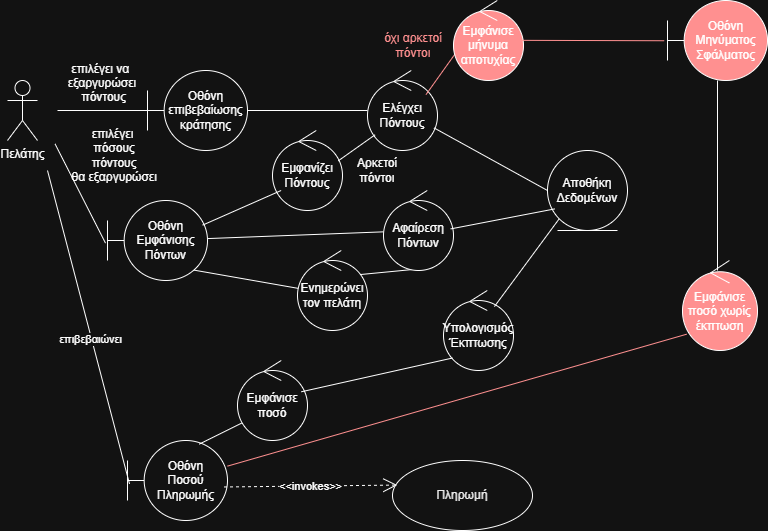

The diagram above was exported from draw.io. Its source (the exported page's mxGraphModel, read from the mxfile embedded in the PNG):
<mxGraphModel dx="1426" dy="777" grid="1" gridSize="10" guides="1" tooltips="1" connect="1" arrows="1" fold="1" page="1" pageScale="1" pageWidth="827" pageHeight="1169" math="0" shadow="0">
  <root>
    <mxCell id="0" />
    <mxCell id="1" parent="0" />
    <mxCell id="dpOCdjdzn98epr7oNtR9-1" value="Πελάτης" style="shape=umlActor;verticalLabelPosition=bottom;verticalAlign=top;html=1;outlineConnect=0;" parent="1" vertex="1">
      <mxGeometry x="20" y="90" width="30" height="60" as="geometry" />
    </mxCell>
    <mxCell id="dpOCdjdzn98epr7oNtR9-4" value="Οθόνη&lt;div&gt;επιβεβαίωσης κράτησης&lt;/div&gt;" style="shape=umlBoundary;whiteSpace=wrap;html=1;" parent="1" vertex="1">
      <mxGeometry x="160" y="80" width="100" height="80" as="geometry" />
    </mxCell>
    <mxCell id="dpOCdjdzn98epr7oNtR9-5" value="Ελέγχει&lt;div&gt;Πόντους&lt;/div&gt;" style="ellipse;shape=umlControl;whiteSpace=wrap;html=1;" parent="1" vertex="1">
      <mxGeometry x="380" y="80" width="70" height="80" as="geometry" />
    </mxCell>
    <mxCell id="dpOCdjdzn98epr7oNtR9-6" value="Εμφανίζει&lt;div&gt;Πόντους&lt;/div&gt;" style="ellipse;shape=umlControl;whiteSpace=wrap;html=1;" parent="1" vertex="1">
      <mxGeometry x="285" y="140" width="70" height="80" as="geometry" />
    </mxCell>
    <mxCell id="dpOCdjdzn98epr7oNtR9-42" style="rounded=0;orthogonalLoop=1;jettySize=auto;html=1;entryX=0.047;entryY=0.479;entryDx=0;entryDy=0;entryPerimeter=0;exitX=0.864;exitY=0.87;exitDx=0;exitDy=0;exitPerimeter=0;endArrow=none;startFill=0;" parent="1" source="dpOCdjdzn98epr7oNtR9-7" target="dpOCdjdzn98epr7oNtR9-11" edge="1">
      <mxGeometry relative="1" as="geometry">
        <mxPoint x="250" y="330" as="targetPoint" />
      </mxGeometry>
    </mxCell>
    <mxCell id="dpOCdjdzn98epr7oNtR9-44" value="" style="rounded=0;orthogonalLoop=1;jettySize=auto;html=1;endArrow=none;startFill=0;" parent="1" source="dpOCdjdzn98epr7oNtR9-7" target="dpOCdjdzn98epr7oNtR9-9" edge="1">
      <mxGeometry relative="1" as="geometry" />
    </mxCell>
    <mxCell id="dpOCdjdzn98epr7oNtR9-7" value="Οθόνη&lt;div&gt;Εμφάνισης&lt;/div&gt;&lt;div&gt;Πόντων&lt;/div&gt;" style="shape=umlBoundary;whiteSpace=wrap;html=1;" parent="1" vertex="1">
      <mxGeometry x="120" y="210" width="100" height="80" as="geometry" />
    </mxCell>
    <mxCell id="dpOCdjdzn98epr7oNtR9-31" style="rounded=0;orthogonalLoop=1;jettySize=auto;html=1;exitX=0;exitY=0.5;exitDx=0;exitDy=0;endArrow=none;startFill=0;" parent="1" source="dpOCdjdzn98epr7oNtR9-8" target="dpOCdjdzn98epr7oNtR9-5" edge="1">
      <mxGeometry relative="1" as="geometry" />
    </mxCell>
    <mxCell id="dpOCdjdzn98epr7oNtR9-8" value="Αποθήκη Δεδομένων" style="ellipse;shape=umlEntity;whiteSpace=wrap;html=1;" parent="1" vertex="1">
      <mxGeometry x="560" y="160" width="80" height="80" as="geometry" />
    </mxCell>
    <mxCell id="dpOCdjdzn98epr7oNtR9-33" value="" style="rounded=0;orthogonalLoop=1;jettySize=auto;html=1;endArrow=none;startFill=0;exitX=0.123;exitY=0.75;exitDx=0;exitDy=0;exitPerimeter=0;entryX=0.951;entryY=0.308;entryDx=0;entryDy=0;entryPerimeter=0;" parent="1" source="dpOCdjdzn98epr7oNtR9-6" target="dpOCdjdzn98epr7oNtR9-7" edge="1">
      <mxGeometry relative="1" as="geometry" />
    </mxCell>
    <mxCell id="dpOCdjdzn98epr7oNtR9-34" value="" style="rounded=0;orthogonalLoop=1;jettySize=auto;html=1;entryX=0.809;entryY=0.308;entryDx=0;entryDy=0;entryPerimeter=0;endArrow=none;startFill=0;exitX=0.71;exitY=0.963;exitDx=0;exitDy=0;exitPerimeter=0;" parent="1" source="dpOCdjdzn98epr7oNtR9-9" target="dpOCdjdzn98epr7oNtR9-11" edge="1">
      <mxGeometry relative="1" as="geometry">
        <mxPoint x="507.99" y="276" as="sourcePoint" />
      </mxGeometry>
    </mxCell>
    <mxCell id="dpOCdjdzn98epr7oNtR9-9" value="Αφαίρεση&lt;div&gt;Πόντων&lt;/div&gt;" style="ellipse;shape=umlControl;whiteSpace=wrap;html=1;" parent="1" vertex="1">
      <mxGeometry x="396" y="200" width="70" height="80" as="geometry" />
    </mxCell>
    <mxCell id="dpOCdjdzn98epr7oNtR9-11" value="Ενημερώνει&lt;div&gt;τον πελάτη&lt;/div&gt;" style="ellipse;shape=umlControl;whiteSpace=wrap;html=1;" parent="1" vertex="1">
      <mxGeometry x="310" y="260" width="70" height="80" as="geometry" />
    </mxCell>
    <mxCell id="dpOCdjdzn98epr7oNtR9-12" value="Οθόνη&lt;div&gt;Ποσού&lt;/div&gt;&lt;div&gt;Πληρωμής&lt;/div&gt;" style="shape=umlBoundary;whiteSpace=wrap;html=1;" parent="1" vertex="1">
      <mxGeometry x="140" y="450" width="100" height="80" as="geometry" />
    </mxCell>
    <mxCell id="dpOCdjdzn98epr7oNtR9-36" value="" style="rounded=0;orthogonalLoop=1;jettySize=auto;html=1;endArrow=none;startFill=0;entryX=0.718;entryY=0.045;entryDx=0;entryDy=0;entryPerimeter=0;exitX=0.116;exitY=0.758;exitDx=0;exitDy=0;exitPerimeter=0;" parent="1" source="dpOCdjdzn98epr7oNtR9-14" target="dpOCdjdzn98epr7oNtR9-12" edge="1">
      <mxGeometry relative="1" as="geometry">
        <mxPoint x="320" y="505" as="sourcePoint" />
        <mxPoint x="240" y="505" as="targetPoint" />
      </mxGeometry>
    </mxCell>
    <mxCell id="dpOCdjdzn98epr7oNtR9-13" value="Υπολογισμός&lt;div&gt;Έκπτωσης&lt;/div&gt;" style="ellipse;shape=umlControl;whiteSpace=wrap;html=1;" parent="1" vertex="1">
      <mxGeometry x="456" y="300" width="70" height="80" as="geometry" />
    </mxCell>
    <mxCell id="dpOCdjdzn98epr7oNtR9-14" value="Εμφάνισε ποσό" style="ellipse;shape=umlControl;whiteSpace=wrap;html=1;" parent="1" vertex="1">
      <mxGeometry x="250" y="370" width="70" height="80" as="geometry" />
    </mxCell>
    <mxCell id="dpOCdjdzn98epr7oNtR9-15" value="&lt;font style=&quot;color: rgb(0, 0, 0);&quot;&gt;Πληρωμή&lt;/font&gt;" style="ellipse;whiteSpace=wrap;html=1;" parent="1" vertex="1">
      <mxGeometry x="405" y="470" width="140" height="70" as="geometry" />
    </mxCell>
    <mxCell id="dpOCdjdzn98epr7oNtR9-20" value="επιλέγει να &#10;εξαργυρώσει&#10; πόντους" style="line;strokeWidth=1;fillColor=none;align=center;verticalAlign=bottom;spacingTop=-1;spacingLeft=3;spacingRight=3;rotatable=0;labelPosition=center;points=[];portConstraint=eastwest;strokeColor=inherit;verticalLabelPosition=top;" parent="1" vertex="1">
      <mxGeometry x="70" y="116" width="90" height="8" as="geometry" />
    </mxCell>
    <mxCell id="dpOCdjdzn98epr7oNtR9-22" style="rounded=0;orthogonalLoop=1;jettySize=auto;html=1;entryX=-0.02;entryY=0.533;entryDx=0;entryDy=0;entryPerimeter=0;endArrow=none;startFill=0;exitX=-0.022;exitY=0.335;exitDx=0;exitDy=0;exitPerimeter=0;" parent="1" source="dpOCdjdzn98epr7oNtR9-23" target="dpOCdjdzn98epr7oNtR9-7" edge="1">
      <mxGeometry relative="1" as="geometry">
        <mxPoint x="70" y="140" as="sourcePoint" />
      </mxGeometry>
    </mxCell>
    <mxCell id="dpOCdjdzn98epr7oNtR9-23" value="επιλέγει&lt;div&gt;&amp;nbsp;πόσους&lt;/div&gt;&lt;div&gt;&amp;nbsp;πόντους&lt;/div&gt;&lt;div&gt;&amp;nbsp;θα εξαργυρώσει&lt;/div&gt;" style="text;html=1;align=center;verticalAlign=middle;resizable=0;points=[];autosize=1;strokeColor=none;fillColor=none;" parent="1" vertex="1">
      <mxGeometry x="70" y="130" width="110" height="70" as="geometry" />
    </mxCell>
    <mxCell id="dpOCdjdzn98epr7oNtR9-24" style="rounded=0;orthogonalLoop=1;jettySize=auto;html=1;endArrow=none;startFill=0;entryX=0.02;entryY=0.543;entryDx=0;entryDy=0;entryPerimeter=0;" parent="1" target="dpOCdjdzn98epr7oNtR9-12" edge="1">
      <mxGeometry relative="1" as="geometry">
        <mxPoint x="60" y="180" as="sourcePoint" />
        <mxPoint x="160" y="463" as="targetPoint" />
      </mxGeometry>
    </mxCell>
    <mxCell id="dpOCdjdzn98epr7oNtR9-25" value="επιβεβαιώνει" style="edgeLabel;html=1;align=center;verticalAlign=middle;resizable=0;points=[];" parent="dpOCdjdzn98epr7oNtR9-24" connectable="0" vertex="1">
      <mxGeometry x="0.0731" y="-2" relative="1" as="geometry">
        <mxPoint as="offset" />
      </mxGeometry>
    </mxCell>
    <mxCell id="dpOCdjdzn98epr7oNtR9-26" value="" style="line;strokeWidth=1;fillColor=none;align=left;verticalAlign=middle;spacingTop=-1;spacingLeft=3;spacingRight=3;rotatable=0;labelPosition=right;points=[];portConstraint=eastwest;strokeColor=inherit;" parent="1" vertex="1">
      <mxGeometry x="260" y="116" width="120" height="8" as="geometry" />
    </mxCell>
    <mxCell id="dpOCdjdzn98epr7oNtR9-39" style="rounded=0;orthogonalLoop=1;jettySize=auto;html=1;entryX=0.96;entryY=0.48;entryDx=0;entryDy=0;entryPerimeter=0;endArrow=none;startFill=0;exitX=0.091;exitY=0.73;exitDx=0;exitDy=0;exitPerimeter=0;" parent="1" source="dpOCdjdzn98epr7oNtR9-8" target="dpOCdjdzn98epr7oNtR9-9" edge="1">
      <mxGeometry relative="1" as="geometry">
        <mxPoint x="650" y="120" as="sourcePoint" />
        <mxPoint x="541.8699999999999" y="216.8800000000001" as="targetPoint" />
      </mxGeometry>
    </mxCell>
    <mxCell id="dpOCdjdzn98epr7oNtR9-40" style="rounded=0;orthogonalLoop=1;jettySize=auto;html=1;exitX=0;exitY=1;exitDx=0;exitDy=0;entryX=0.727;entryY=0.201;entryDx=0;entryDy=0;entryPerimeter=0;endArrow=none;startFill=0;" parent="1" source="dpOCdjdzn98epr7oNtR9-8" target="dpOCdjdzn98epr7oNtR9-13" edge="1">
      <mxGeometry relative="1" as="geometry" />
    </mxCell>
    <mxCell id="dpOCdjdzn98epr7oNtR9-48" value="" style="rounded=0;orthogonalLoop=1;jettySize=auto;html=1;entryX=0.836;entryY=0.301;entryDx=0;entryDy=0;entryPerimeter=0;endArrow=none;startFill=0;fillColor=#e51400;strokeColor=#FF0000;" parent="1" target="dpOCdjdzn98epr7oNtR9-5" edge="1">
      <mxGeometry relative="1" as="geometry">
        <mxPoint x="470" y="60" as="sourcePoint" />
      </mxGeometry>
    </mxCell>
    <mxCell id="GN8tPGt6wfgVizv7xodU-2" value="" style="rounded=0;orthogonalLoop=1;jettySize=auto;html=1;endArrow=none;startFill=0;entryX=0.94;entryY=0.379;entryDx=0;entryDy=0;entryPerimeter=0;exitX=0.109;exitY=0.803;exitDx=0;exitDy=0;exitPerimeter=0;" parent="1" source="dpOCdjdzn98epr7oNtR9-5" target="dpOCdjdzn98epr7oNtR9-6" edge="1">
      <mxGeometry relative="1" as="geometry">
        <mxPoint x="380" y="150" as="sourcePoint" />
        <mxPoint x="347" y="199" as="targetPoint" />
      </mxGeometry>
    </mxCell>
    <mxCell id="GN8tPGt6wfgVizv7xodU-3" value="" style="endArrow=none;html=1;rounded=0;entryX=0.129;entryY=0.844;entryDx=0;entryDy=0;entryPerimeter=0;exitX=0.912;exitY=0.391;exitDx=0;exitDy=0;exitPerimeter=0;" parent="1" source="dpOCdjdzn98epr7oNtR9-14" target="dpOCdjdzn98epr7oNtR9-13" edge="1">
      <mxGeometry width="50" height="50" relative="1" as="geometry">
        <mxPoint x="30" y="300" as="sourcePoint" />
        <mxPoint x="80" y="250" as="targetPoint" />
      </mxGeometry>
    </mxCell>
    <mxCell id="dchLpY6Svm1ps0nZtQqo-1" value="Οθόνη Μηνύματος Σφάλματος" style="shape=umlBoundary;whiteSpace=wrap;html=1;fillColor=#FF0000;" parent="1" vertex="1">
      <mxGeometry x="680" y="10" width="100" height="80" as="geometry" />
    </mxCell>
    <mxCell id="dchLpY6Svm1ps0nZtQqo-2" value="&lt;font style=&quot;color: rgb(255, 0, 0);&quot;&gt;&lt;span&gt;όχι αρκετοί πόντοι&lt;/span&gt;&lt;/font&gt;" style="text;html=1;align=center;verticalAlign=middle;whiteSpace=wrap;rounded=0;fontStyle=0" parent="1" vertex="1">
      <mxGeometry x="396" y="40" width="60" height="30" as="geometry" />
    </mxCell>
    <mxCell id="sKCX22b4cC4kYOO3nZHz-2" value="&amp;lt;&amp;lt;invokes&amp;gt;&amp;gt;" style="endArrow=open;endSize=12;dashed=1;html=1;rounded=0;exitX=0.965;exitY=0.581;exitDx=0;exitDy=0;exitPerimeter=0;entryX=0.034;entryY=0.351;entryDx=0;entryDy=0;entryPerimeter=0;" parent="1" source="dpOCdjdzn98epr7oNtR9-12" target="dpOCdjdzn98epr7oNtR9-15" edge="1">
      <mxGeometry width="160" relative="1" as="geometry">
        <mxPoint x="320" y="360" as="sourcePoint" />
        <mxPoint x="480" y="360" as="targetPoint" />
      </mxGeometry>
    </mxCell>
    <mxCell id="ZYmaiyG7KFFmd8Su5M6V-1" value="Εμφάνισε μήνυμα αποτυχίας" style="ellipse;shape=umlControl;whiteSpace=wrap;html=1;fillColor=#FF0000;" parent="1" vertex="1">
      <mxGeometry x="466" y="10" width="70" height="80" as="geometry" />
    </mxCell>
    <mxCell id="ZYmaiyG7KFFmd8Su5M6V-2" value="" style="endArrow=none;html=1;rounded=0;fillColor=#e51400;strokeColor=#FF0000;exitX=0.969;exitY=0.498;exitDx=0;exitDy=0;exitPerimeter=0;entryX=-0.033;entryY=0.503;entryDx=0;entryDy=0;entryPerimeter=0;" parent="1" source="ZYmaiyG7KFFmd8Su5M6V-1" target="dchLpY6Svm1ps0nZtQqo-1" edge="1">
      <mxGeometry width="50" height="50" relative="1" as="geometry">
        <mxPoint x="520" y="140" as="sourcePoint" />
        <mxPoint x="559" y="50" as="targetPoint" />
      </mxGeometry>
    </mxCell>
    <mxCell id="ZYmaiyG7KFFmd8Su5M6V-4" value="" style="endArrow=none;html=1;rounded=0;" parent="1" target="dchLpY6Svm1ps0nZtQqo-1" edge="1">
      <mxGeometry width="50" height="50" relative="1" as="geometry">
        <mxPoint x="730" y="280" as="sourcePoint" />
        <mxPoint x="450" y="350" as="targetPoint" />
      </mxGeometry>
    </mxCell>
    <mxCell id="ZYmaiyG7KFFmd8Su5M6V-5" value="Εμφάνισε ποσό χωρίς έκπτωση" style="ellipse;shape=umlControl;whiteSpace=wrap;html=1;fillColor=#FF0000;" parent="1" vertex="1">
      <mxGeometry x="695" y="270" width="75" height="90" as="geometry" />
    </mxCell>
    <mxCell id="ZYmaiyG7KFFmd8Su5M6V-6" value="" style="endArrow=none;html=1;rounded=0;entryX=0.055;entryY=0.819;entryDx=0;entryDy=0;entryPerimeter=0;strokeColor=#FF0000;" parent="1" source="dpOCdjdzn98epr7oNtR9-12" target="ZYmaiyG7KFFmd8Su5M6V-5" edge="1">
      <mxGeometry width="50" height="50" relative="1" as="geometry">
        <mxPoint x="390" y="400" as="sourcePoint" />
        <mxPoint x="440" y="350" as="targetPoint" />
      </mxGeometry>
    </mxCell>
    <mxCell id="1e6u0JNQEdTm8OrbIYMY-1" value="Αρκετοί πόντοι" style="text;html=1;align=center;verticalAlign=middle;whiteSpace=wrap;rounded=0;" parent="1" vertex="1">
      <mxGeometry x="360" y="165" width="60" height="30" as="geometry" />
    </mxCell>
  </root>
</mxGraphModel>